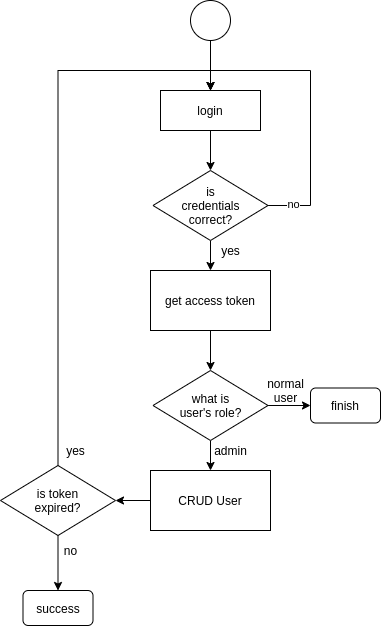

The diagram above was exported from draw.io. Its source (the exported page's mxGraphModel, read from the mxfile embedded in the PNG):
<mxGraphModel dx="1350" dy="774" grid="1" gridSize="10" guides="1" tooltips="1" connect="1" arrows="1" fold="1" page="1" pageScale="1" pageWidth="850" pageHeight="1100" math="0" shadow="0">
  <root>
    <mxCell id="0" />
    <mxCell id="1" parent="0" />
    <mxCell id="bve0S85fWnlrEH4-hO1e-6" style="edgeStyle=orthogonalEdgeStyle;rounded=0;orthogonalLoop=1;jettySize=auto;html=1;entryX=0.5;entryY=0;entryDx=0;entryDy=0;" edge="1" parent="1" source="bve0S85fWnlrEH4-hO1e-1" target="bve0S85fWnlrEH4-hO1e-3">
      <mxGeometry relative="1" as="geometry" />
    </mxCell>
    <mxCell id="bve0S85fWnlrEH4-hO1e-1" value="" style="ellipse;whiteSpace=wrap;html=1;aspect=fixed;" vertex="1" parent="1">
      <mxGeometry x="400" y="50" width="40" height="40" as="geometry" />
    </mxCell>
    <mxCell id="bve0S85fWnlrEH4-hO1e-8" style="edgeStyle=orthogonalEdgeStyle;rounded=0;orthogonalLoop=1;jettySize=auto;html=1;exitX=0.5;exitY=1;exitDx=0;exitDy=0;" edge="1" parent="1" source="bve0S85fWnlrEH4-hO1e-3" target="bve0S85fWnlrEH4-hO1e-4">
      <mxGeometry relative="1" as="geometry" />
    </mxCell>
    <mxCell id="bve0S85fWnlrEH4-hO1e-3" value="login" style="rounded=0;whiteSpace=wrap;html=1;" vertex="1" parent="1">
      <mxGeometry x="370" y="140" width="100" height="40" as="geometry" />
    </mxCell>
    <mxCell id="bve0S85fWnlrEH4-hO1e-5" style="edgeStyle=orthogonalEdgeStyle;rounded=0;orthogonalLoop=1;jettySize=auto;html=1;exitX=1;exitY=0.5;exitDx=0;exitDy=0;" edge="1" parent="1" source="bve0S85fWnlrEH4-hO1e-4">
      <mxGeometry relative="1" as="geometry">
        <mxPoint x="420" y="140" as="targetPoint" />
        <Array as="points">
          <mxPoint x="520" y="255" />
          <mxPoint x="520" y="120" />
          <mxPoint x="420" y="120" />
        </Array>
      </mxGeometry>
    </mxCell>
    <mxCell id="bve0S85fWnlrEH4-hO1e-7" value="no" style="edgeLabel;html=1;align=center;verticalAlign=middle;resizable=0;points=[];" vertex="1" connectable="0" parent="bve0S85fWnlrEH4-hO1e-5">
      <mxGeometry x="-0.6016" y="-4" relative="1" as="geometry">
        <mxPoint x="-22" y="14.5" as="offset" />
      </mxGeometry>
    </mxCell>
    <mxCell id="bve0S85fWnlrEH4-hO1e-10" style="edgeStyle=orthogonalEdgeStyle;rounded=0;orthogonalLoop=1;jettySize=auto;html=1;exitX=0.5;exitY=1;exitDx=0;exitDy=0;" edge="1" parent="1" source="bve0S85fWnlrEH4-hO1e-4" target="bve0S85fWnlrEH4-hO1e-9">
      <mxGeometry relative="1" as="geometry" />
    </mxCell>
    <mxCell id="bve0S85fWnlrEH4-hO1e-4" value="is&lt;br&gt;credentials&lt;br&gt;correct?" style="rhombus;whiteSpace=wrap;html=1;" vertex="1" parent="1">
      <mxGeometry x="362.5" y="220" width="115" height="70" as="geometry" />
    </mxCell>
    <mxCell id="bve0S85fWnlrEH4-hO1e-14" style="edgeStyle=orthogonalEdgeStyle;rounded=0;orthogonalLoop=1;jettySize=auto;html=1;exitX=0.5;exitY=1;exitDx=0;exitDy=0;entryX=0.5;entryY=0;entryDx=0;entryDy=0;" edge="1" parent="1" source="bve0S85fWnlrEH4-hO1e-9" target="bve0S85fWnlrEH4-hO1e-13">
      <mxGeometry relative="1" as="geometry" />
    </mxCell>
    <mxCell id="bve0S85fWnlrEH4-hO1e-9" value="get access token" style="rounded=0;whiteSpace=wrap;html=1;" vertex="1" parent="1">
      <mxGeometry x="360" y="320" width="120" height="60" as="geometry" />
    </mxCell>
    <mxCell id="bve0S85fWnlrEH4-hO1e-11" value="yes" style="text;html=1;align=center;verticalAlign=middle;resizable=0;points=[];autosize=1;" vertex="1" parent="1">
      <mxGeometry x="425" y="290" width="30" height="20" as="geometry" />
    </mxCell>
    <mxCell id="bve0S85fWnlrEH4-hO1e-16" style="edgeStyle=orthogonalEdgeStyle;rounded=0;orthogonalLoop=1;jettySize=auto;html=1;entryX=0.5;entryY=0;entryDx=0;entryDy=0;" edge="1" parent="1" source="bve0S85fWnlrEH4-hO1e-13" target="bve0S85fWnlrEH4-hO1e-15">
      <mxGeometry relative="1" as="geometry" />
    </mxCell>
    <mxCell id="bve0S85fWnlrEH4-hO1e-23" style="edgeStyle=orthogonalEdgeStyle;rounded=0;orthogonalLoop=1;jettySize=auto;html=1;entryX=0;entryY=0.5;entryDx=0;entryDy=0;" edge="1" parent="1" source="bve0S85fWnlrEH4-hO1e-13" target="bve0S85fWnlrEH4-hO1e-22">
      <mxGeometry relative="1" as="geometry" />
    </mxCell>
    <mxCell id="bve0S85fWnlrEH4-hO1e-13" value="what is&lt;br&gt;user's role?" style="rhombus;whiteSpace=wrap;html=1;" vertex="1" parent="1">
      <mxGeometry x="362.5" y="420" width="115" height="70" as="geometry" />
    </mxCell>
    <mxCell id="bve0S85fWnlrEH4-hO1e-19" style="edgeStyle=orthogonalEdgeStyle;rounded=0;orthogonalLoop=1;jettySize=auto;html=1;entryX=1;entryY=0.5;entryDx=0;entryDy=0;" edge="1" parent="1" source="bve0S85fWnlrEH4-hO1e-15" target="bve0S85fWnlrEH4-hO1e-18">
      <mxGeometry relative="1" as="geometry" />
    </mxCell>
    <mxCell id="bve0S85fWnlrEH4-hO1e-15" value="CRUD User" style="rounded=0;whiteSpace=wrap;html=1;" vertex="1" parent="1">
      <mxGeometry x="360" y="520" width="120" height="60" as="geometry" />
    </mxCell>
    <mxCell id="bve0S85fWnlrEH4-hO1e-17" value="admin" style="text;html=1;align=center;verticalAlign=middle;resizable=0;points=[];autosize=1;" vertex="1" parent="1">
      <mxGeometry x="415" y="490" width="50" height="20" as="geometry" />
    </mxCell>
    <mxCell id="bve0S85fWnlrEH4-hO1e-20" style="edgeStyle=orthogonalEdgeStyle;rounded=0;orthogonalLoop=1;jettySize=auto;html=1;entryX=0.5;entryY=0;entryDx=0;entryDy=0;" edge="1" parent="1" source="bve0S85fWnlrEH4-hO1e-18" target="bve0S85fWnlrEH4-hO1e-3">
      <mxGeometry relative="1" as="geometry">
        <mxPoint x="420" y="130" as="targetPoint" />
        <Array as="points">
          <mxPoint x="268" y="120" />
          <mxPoint x="420" y="120" />
        </Array>
      </mxGeometry>
    </mxCell>
    <mxCell id="bve0S85fWnlrEH4-hO1e-26" style="edgeStyle=orthogonalEdgeStyle;rounded=0;orthogonalLoop=1;jettySize=auto;html=1;entryX=0.5;entryY=0;entryDx=0;entryDy=0;" edge="1" parent="1" source="bve0S85fWnlrEH4-hO1e-18" target="bve0S85fWnlrEH4-hO1e-25">
      <mxGeometry relative="1" as="geometry" />
    </mxCell>
    <mxCell id="bve0S85fWnlrEH4-hO1e-18" value="is token&lt;br&gt;expired?" style="rhombus;whiteSpace=wrap;html=1;" vertex="1" parent="1">
      <mxGeometry x="210" y="515" width="115" height="70" as="geometry" />
    </mxCell>
    <mxCell id="bve0S85fWnlrEH4-hO1e-21" value="yes" style="text;html=1;align=center;verticalAlign=middle;resizable=0;points=[];autosize=1;" vertex="1" parent="1">
      <mxGeometry x="270" y="490" width="30" height="20" as="geometry" />
    </mxCell>
    <mxCell id="bve0S85fWnlrEH4-hO1e-22" value="finish" style="rounded=1;whiteSpace=wrap;html=1;" vertex="1" parent="1">
      <mxGeometry x="520" y="437.5" width="70" height="35" as="geometry" />
    </mxCell>
    <mxCell id="bve0S85fWnlrEH4-hO1e-24" value="normal&lt;br&gt;user" style="text;html=1;align=center;verticalAlign=middle;resizable=0;points=[];autosize=1;" vertex="1" parent="1">
      <mxGeometry x="470" y="425" width="50" height="30" as="geometry" />
    </mxCell>
    <mxCell id="bve0S85fWnlrEH4-hO1e-25" value="success" style="rounded=1;whiteSpace=wrap;html=1;" vertex="1" parent="1">
      <mxGeometry x="232.5" y="640" width="70" height="35" as="geometry" />
    </mxCell>
    <mxCell id="bve0S85fWnlrEH4-hO1e-27" value="no" style="text;html=1;align=center;verticalAlign=middle;resizable=0;points=[];autosize=1;" vertex="1" parent="1">
      <mxGeometry x="265" y="590" width="30" height="20" as="geometry" />
    </mxCell>
  </root>
</mxGraphModel>